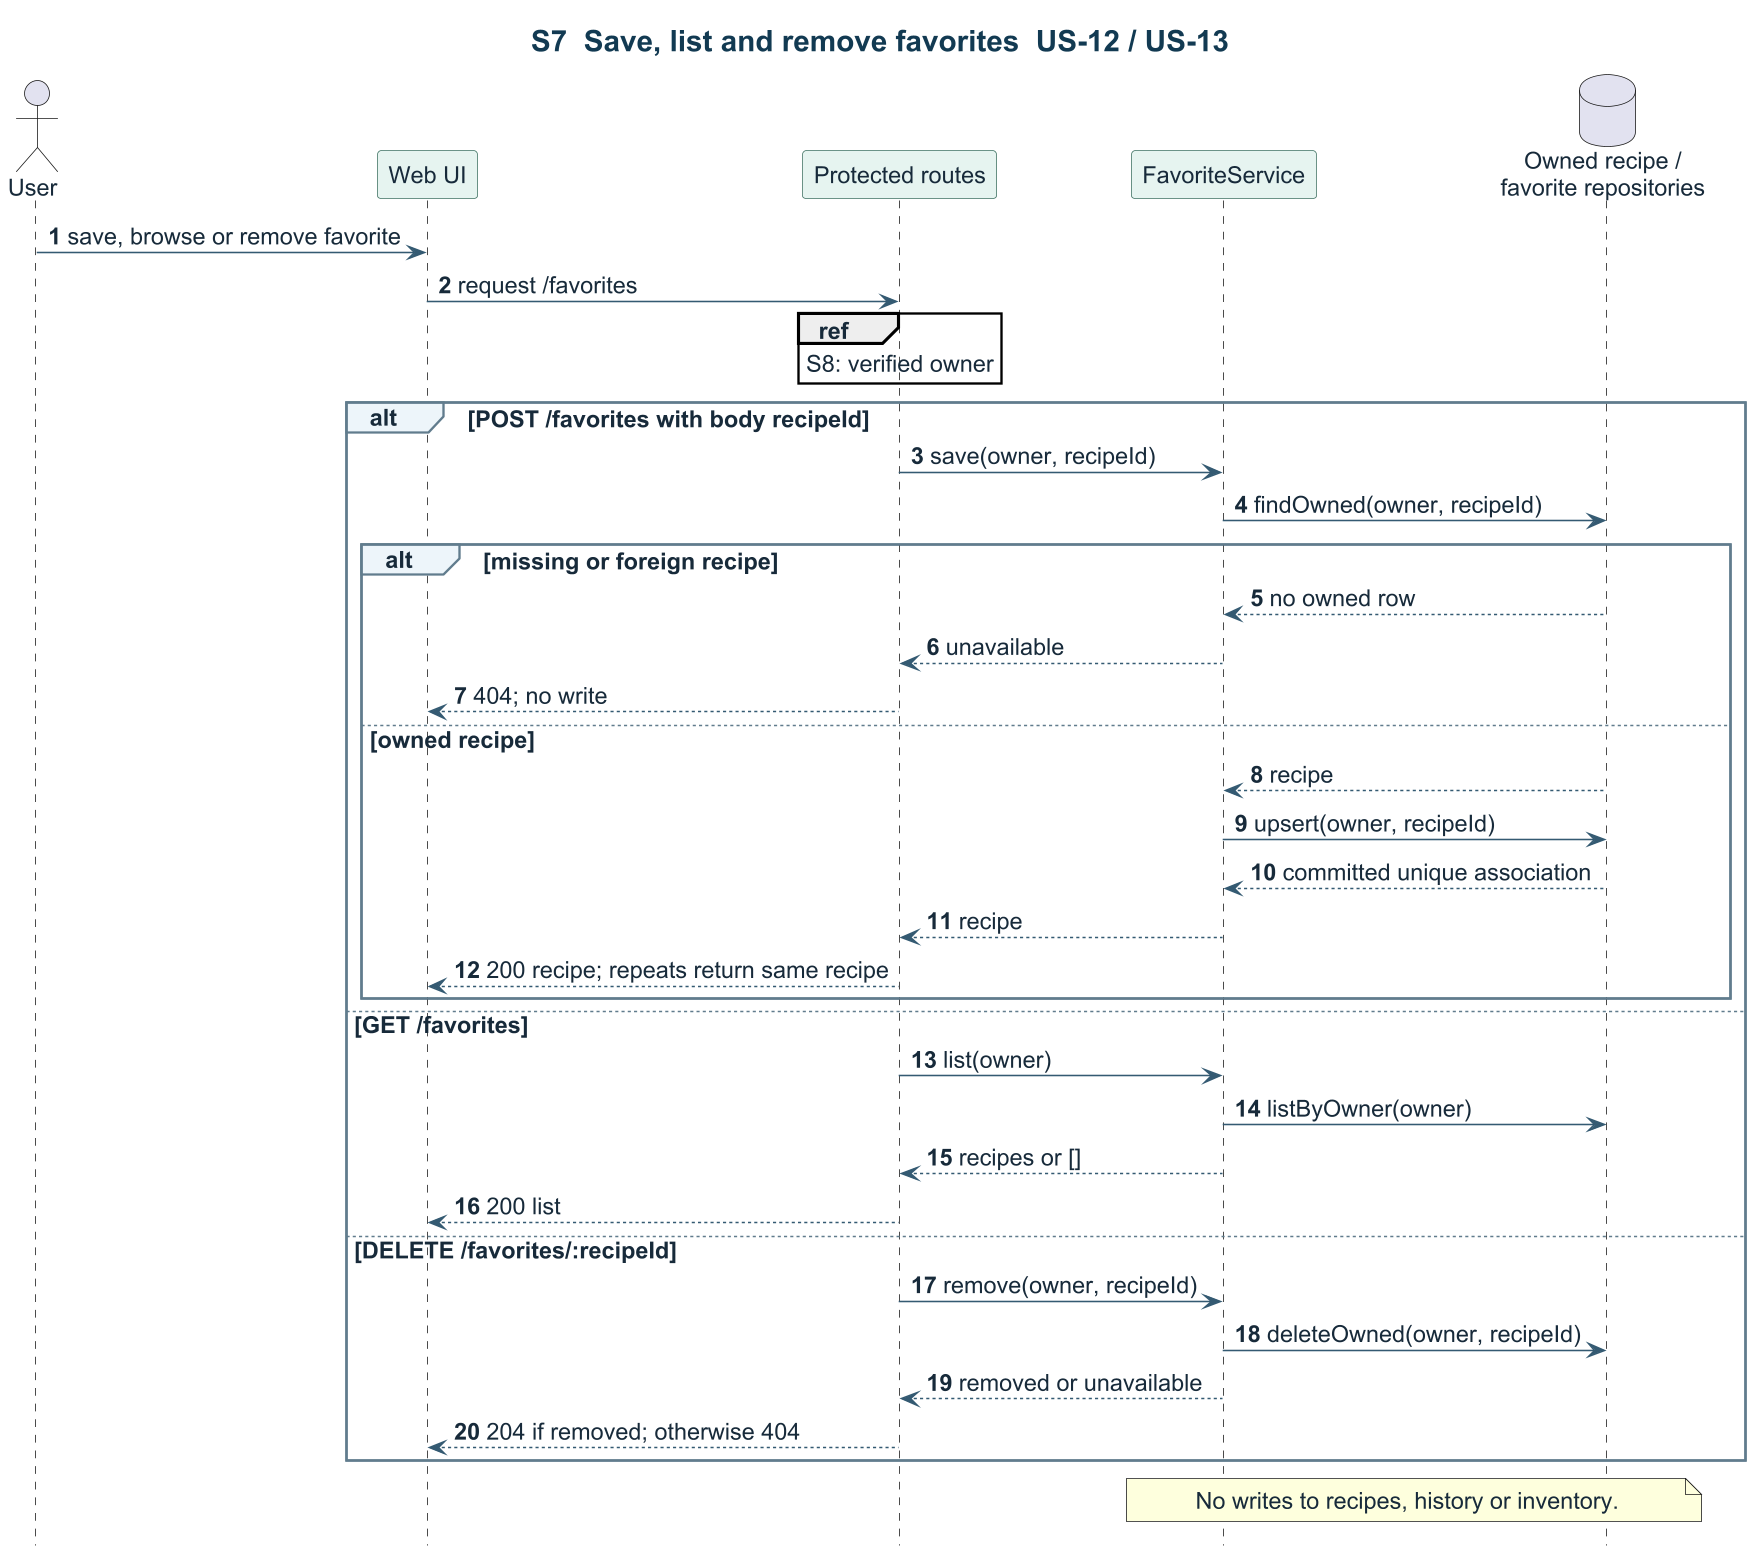

The diagram above was rendered by PlantUML. Its source (embedded in the PNG):
@startuml
title S7  Save, list and remove favorites  US-12 / US-13
skinparam backgroundColor #FFFFFF
skinparam defaultFontName Arial
skinparam defaultFontColor #172A3A
skinparam defaultFontSize 15
skinparam ArrowColor #345A72
skinparam Shadowing false
skinparam dpi 150
skinparam TitleFontColor #123A52
skinparam TitleFontSize 19
skinparam ClassBackgroundColor #EDF5FA
skinparam ClassBorderColor #456F89
skinparam ComponentBackgroundColor #EDF5FA
skinparam ComponentBorderColor #456F89
skinparam PackageBorderColor #456F89
skinparam ParticipantBackgroundColor #E6F4F0
skinparam ParticipantBorderColor #417364
skinparam SequenceGroupBackgroundColor #EDF5FA
skinparam SequenceGroupBorderColor #617C8D
hide footbox
autonumber
actor User
participant "Web UI" as UI
participant "Protected routes" as API
participant FavoriteService as Favorite
database "Owned recipe /\nfavorite repositories" as Store
User -> UI : save, browse or remove favorite
UI -> API : request /favorites
ref over API : S8: verified owner
alt POST /favorites with body recipeId
  API -> Favorite : save(owner, recipeId)
  Favorite -> Store : findOwned(owner, recipeId)
  alt missing or foreign recipe
    Store --> Favorite : no owned row
    Favorite --> API : unavailable
    API --> UI : 404; no write
  else owned recipe
    Store --> Favorite : recipe
    Favorite -> Store : upsert(owner, recipeId)
    Store --> Favorite : committed unique association
    Favorite --> API : recipe
    API --> UI : 200 recipe; repeats return same recipe
  end
else GET /favorites
  API -> Favorite : list(owner)
  Favorite -> Store : listByOwner(owner)
  Favorite --> API : recipes or []
  API --> UI : 200 list
else DELETE /favorites/:recipeId
  API -> Favorite : remove(owner, recipeId)
  Favorite -> Store : deleteOwned(owner, recipeId)
  Favorite --> API : removed or unavailable
  API --> UI : 204 if removed; otherwise 404
end
note over Favorite, Store : No writes to recipes, history or inventory.
@enduml